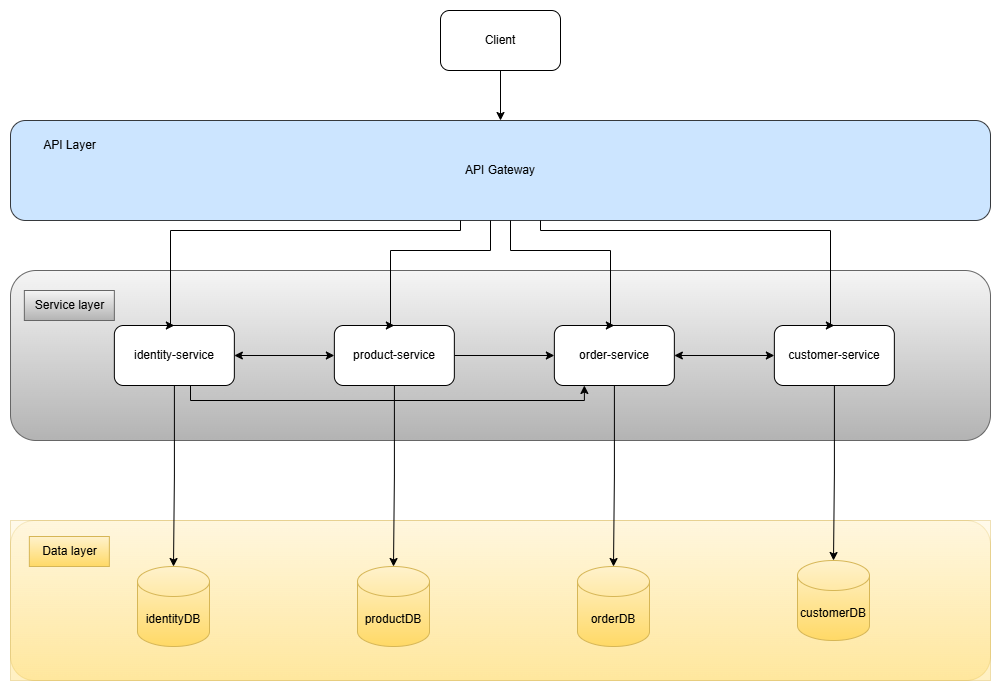

The diagram above was exported from draw.io. Its source (the exported page's mxGraphModel, read from the mxfile embedded in the PNG):
<mxGraphModel dx="1044" dy="626" grid="1" gridSize="10" guides="1" tooltips="1" connect="1" arrows="1" fold="1" page="1" pageScale="1" pageWidth="1169" pageHeight="1654" background="none" math="0" shadow="0">
  <root>
    <mxCell id="0" />
    <mxCell id="1" parent="0" />
    <mxCell id="I2qU8hXijhsUxqwWHjJ1-27" value="" style="rounded=1;whiteSpace=wrap;html=1;fillColor=#fff2cc;gradientColor=#ffd966;strokeColor=#d6b656;opacity=40;" vertex="1" parent="1">
      <mxGeometry x="30" y="610" width="979.9999999999998" height="160" as="geometry" />
    </mxCell>
    <mxCell id="I2qU8hXijhsUxqwWHjJ1-26" value="" style="group;fillColor=#fff2cc;gradientColor=#ffd966;strokeColor=#d6b656;container=0;opacity=40;" vertex="1" connectable="0" parent="1">
      <mxGeometry x="30" y="610" width="980" height="160" as="geometry" />
    </mxCell>
    <mxCell id="I2qU8hXijhsUxqwWHjJ1-28" value="Data layer" style="text;html=1;align=center;verticalAlign=middle;resizable=0;points=[];autosize=1;strokeColor=#d6b656;fillColor=#fff2cc;gradientColor=#ffd966;" vertex="1" parent="1">
      <mxGeometry x="48.84615384615384" y="626" width="80" height="30" as="geometry" />
    </mxCell>
    <mxCell id="I2qU8hXijhsUxqwWHjJ1-29" value="identityDB" style="shape=cylinder3;whiteSpace=wrap;html=1;boundedLbl=1;backgroundOutline=1;size=15;fillColor=#fff2cc;gradientColor=#ffd966;strokeColor=#d6b656;" vertex="1" parent="1">
      <mxGeometry x="157" y="656" width="72" height="80" as="geometry" />
    </mxCell>
    <mxCell id="I2qU8hXijhsUxqwWHjJ1-30" value="productDB" style="shape=cylinder3;whiteSpace=wrap;html=1;boundedLbl=1;backgroundOutline=1;size=15;fillColor=#fff2cc;gradientColor=#ffd966;strokeColor=#d6b656;" vertex="1" parent="1">
      <mxGeometry x="377" y="656" width="72" height="80" as="geometry" />
    </mxCell>
    <mxCell id="I2qU8hXijhsUxqwWHjJ1-31" value="orderDB" style="shape=cylinder3;whiteSpace=wrap;html=1;boundedLbl=1;backgroundOutline=1;size=15;fillColor=#fff2cc;gradientColor=#ffd966;strokeColor=#d6b656;" vertex="1" parent="1">
      <mxGeometry x="597" y="656" width="72" height="80" as="geometry" />
    </mxCell>
    <mxCell id="I2qU8hXijhsUxqwWHjJ1-32" value="customerDB" style="shape=cylinder3;whiteSpace=wrap;html=1;boundedLbl=1;backgroundOutline=1;size=15;fillColor=#fff2cc;gradientColor=#ffd966;strokeColor=#d6b656;" vertex="1" parent="1">
      <mxGeometry x="817" y="650" width="72" height="80" as="geometry" />
    </mxCell>
    <mxCell id="I2qU8hXijhsUxqwWHjJ1-20" value="" style="rounded=1;whiteSpace=wrap;html=1;labelBackgroundColor=none;fillColor=#f5f5f5;strokeColor=#666666;gradientColor=#b3b3b3;" vertex="1" parent="1">
      <mxGeometry x="30" y="360" width="980" height="170" as="geometry" />
    </mxCell>
    <mxCell id="I2qU8hXijhsUxqwWHjJ1-21" value="Service layer" style="text;html=1;align=center;verticalAlign=middle;resizable=0;points=[];autosize=1;strokeColor=#666666;fillColor=#f5f5f5;gradientColor=#b3b3b3;" vertex="1" parent="1">
      <mxGeometry x="43.846153846153854" y="380" width="90" height="30" as="geometry" />
    </mxCell>
    <mxCell id="I2qU8hXijhsUxqwWHjJ1-2" value="API Gateway" style="rounded=1;whiteSpace=wrap;html=1;fillColor=#cce5ff;strokeColor=#36393d;" vertex="1" parent="1">
      <mxGeometry x="30" y="210" width="979.9999999999998" height="100" as="geometry" />
    </mxCell>
    <mxCell id="I2qU8hXijhsUxqwWHjJ1-1" value="Client" style="rounded=1;whiteSpace=wrap;html=1;" vertex="1" parent="1">
      <mxGeometry x="460" y="100" width="120" height="60" as="geometry" />
    </mxCell>
    <mxCell id="I2qU8hXijhsUxqwWHjJ1-5" style="edgeStyle=orthogonalEdgeStyle;rounded=0;orthogonalLoop=1;jettySize=auto;html=1;entryX=0.5;entryY=0;entryDx=0;entryDy=0;" edge="1" parent="1" source="I2qU8hXijhsUxqwWHjJ1-1" target="I2qU8hXijhsUxqwWHjJ1-2">
      <mxGeometry relative="1" as="geometry" />
    </mxCell>
    <mxCell id="I2qU8hXijhsUxqwWHjJ1-24" style="edgeStyle=orthogonalEdgeStyle;rounded=0;orthogonalLoop=1;jettySize=auto;html=1;entryX=0.25;entryY=1;entryDx=0;entryDy=0;" edge="1" parent="1" source="I2qU8hXijhsUxqwWHjJ1-6" target="I2qU8hXijhsUxqwWHjJ1-8">
      <mxGeometry relative="1" as="geometry">
        <Array as="points">
          <mxPoint x="210" y="490" />
          <mxPoint x="604" y="490" />
        </Array>
      </mxGeometry>
    </mxCell>
    <mxCell id="I2qU8hXijhsUxqwWHjJ1-33" style="edgeStyle=orthogonalEdgeStyle;rounded=0;orthogonalLoop=1;jettySize=auto;html=1;" edge="1" parent="1" source="I2qU8hXijhsUxqwWHjJ1-6" target="I2qU8hXijhsUxqwWHjJ1-29">
      <mxGeometry relative="1" as="geometry" />
    </mxCell>
    <mxCell id="I2qU8hXijhsUxqwWHjJ1-6" value="identity-service" style="rounded=1;whiteSpace=wrap;html=1;" vertex="1" parent="1">
      <mxGeometry x="133.85" y="415" width="120" height="60" as="geometry" />
    </mxCell>
    <mxCell id="I2qU8hXijhsUxqwWHjJ1-16" style="edgeStyle=orthogonalEdgeStyle;rounded=0;orthogonalLoop=1;jettySize=auto;html=1;" edge="1" parent="1" source="I2qU8hXijhsUxqwWHjJ1-7" target="I2qU8hXijhsUxqwWHjJ1-8">
      <mxGeometry relative="1" as="geometry" />
    </mxCell>
    <mxCell id="I2qU8hXijhsUxqwWHjJ1-34" style="edgeStyle=orthogonalEdgeStyle;rounded=0;orthogonalLoop=1;jettySize=auto;html=1;" edge="1" parent="1" source="I2qU8hXijhsUxqwWHjJ1-7" target="I2qU8hXijhsUxqwWHjJ1-30">
      <mxGeometry relative="1" as="geometry" />
    </mxCell>
    <mxCell id="I2qU8hXijhsUxqwWHjJ1-7" value="product-service" style="rounded=1;whiteSpace=wrap;html=1;" vertex="1" parent="1">
      <mxGeometry x="353.85" y="415" width="120" height="60" as="geometry" />
    </mxCell>
    <mxCell id="I2qU8hXijhsUxqwWHjJ1-35" style="edgeStyle=orthogonalEdgeStyle;rounded=0;orthogonalLoop=1;jettySize=auto;html=1;" edge="1" parent="1" source="I2qU8hXijhsUxqwWHjJ1-8" target="I2qU8hXijhsUxqwWHjJ1-31">
      <mxGeometry relative="1" as="geometry" />
    </mxCell>
    <mxCell id="I2qU8hXijhsUxqwWHjJ1-8" value="order-service&lt;span style=&quot;color: rgba(0, 0, 0, 0); font-family: monospace; font-size: 0px; text-align: start; text-wrap-mode: nowrap;&quot;&gt;%3CmxGraphModel%3E%3Croot%3E%3CmxCell%20id%3D%220%22%2F%3E%3CmxCell%20id%3D%221%22%20parent%3D%220%22%2F%3E%3CmxCell%20id%3D%222%22%20value%3D%22product-service%22%20style%3D%22rounded%3D1%3BwhiteSpace%3Dwrap%3Bhtml%3D1%3B%22%20vertex%3D%221%22%20parent%3D%221%22%3E%3CmxGeometry%20x%3D%22350%22%20y%3D%22390%22%20width%3D%22120%22%20height%3D%2260%22%20as%3D%22geometry%22%2F%3E%3C%2FmxCell%3E%3C%2Froot%3E%3C%2FmxGraphModel%3E&lt;/span&gt;" style="rounded=1;whiteSpace=wrap;html=1;" vertex="1" parent="1">
      <mxGeometry x="573.85" y="415" width="120" height="60" as="geometry" />
    </mxCell>
    <mxCell id="I2qU8hXijhsUxqwWHjJ1-9" value="customer-service" style="rounded=1;whiteSpace=wrap;html=1;" vertex="1" parent="1">
      <mxGeometry x="793.85" y="415" width="120" height="60" as="geometry" />
    </mxCell>
    <mxCell id="I2qU8hXijhsUxqwWHjJ1-10" style="edgeStyle=orthogonalEdgeStyle;rounded=0;orthogonalLoop=1;jettySize=auto;html=1;entryX=0.5;entryY=0;entryDx=0;entryDy=0;" edge="1" parent="1" source="I2qU8hXijhsUxqwWHjJ1-2" target="I2qU8hXijhsUxqwWHjJ1-6">
      <mxGeometry relative="1" as="geometry">
        <Array as="points">
          <mxPoint x="480" y="320" />
          <mxPoint x="190" y="320" />
        </Array>
      </mxGeometry>
    </mxCell>
    <mxCell id="I2qU8hXijhsUxqwWHjJ1-11" style="edgeStyle=orthogonalEdgeStyle;rounded=0;orthogonalLoop=1;jettySize=auto;html=1;entryX=0.5;entryY=0;entryDx=0;entryDy=0;" edge="1" parent="1" source="I2qU8hXijhsUxqwWHjJ1-2" target="I2qU8hXijhsUxqwWHjJ1-7">
      <mxGeometry relative="1" as="geometry">
        <Array as="points">
          <mxPoint x="510" y="340" />
          <mxPoint x="410" y="340" />
        </Array>
      </mxGeometry>
    </mxCell>
    <mxCell id="I2qU8hXijhsUxqwWHjJ1-13" style="edgeStyle=orthogonalEdgeStyle;rounded=0;orthogonalLoop=1;jettySize=auto;html=1;entryX=0.5;entryY=0;entryDx=0;entryDy=0;" edge="1" parent="1" source="I2qU8hXijhsUxqwWHjJ1-2" target="I2qU8hXijhsUxqwWHjJ1-8">
      <mxGeometry relative="1" as="geometry">
        <Array as="points">
          <mxPoint x="530" y="340" />
          <mxPoint x="630" y="340" />
        </Array>
      </mxGeometry>
    </mxCell>
    <mxCell id="I2qU8hXijhsUxqwWHjJ1-14" style="edgeStyle=orthogonalEdgeStyle;rounded=0;orthogonalLoop=1;jettySize=auto;html=1;entryX=0.5;entryY=0;entryDx=0;entryDy=0;" edge="1" parent="1" source="I2qU8hXijhsUxqwWHjJ1-2" target="I2qU8hXijhsUxqwWHjJ1-9">
      <mxGeometry relative="1" as="geometry">
        <Array as="points">
          <mxPoint x="560" y="320" />
          <mxPoint x="850" y="320" />
        </Array>
      </mxGeometry>
    </mxCell>
    <mxCell id="I2qU8hXijhsUxqwWHjJ1-15" value="" style="endArrow=classic;startArrow=classic;html=1;rounded=0;entryX=1;entryY=0.5;entryDx=0;entryDy=0;exitX=0;exitY=0.5;exitDx=0;exitDy=0;" edge="1" parent="1" source="I2qU8hXijhsUxqwWHjJ1-7" target="I2qU8hXijhsUxqwWHjJ1-6">
      <mxGeometry width="50" height="50" relative="1" as="geometry">
        <mxPoint x="480" y="350" as="sourcePoint" />
        <mxPoint x="530" y="300" as="targetPoint" />
      </mxGeometry>
    </mxCell>
    <mxCell id="I2qU8hXijhsUxqwWHjJ1-17" value="" style="endArrow=classic;startArrow=classic;html=1;rounded=0;entryX=0;entryY=0.5;entryDx=0;entryDy=0;" edge="1" parent="1" source="I2qU8hXijhsUxqwWHjJ1-8" target="I2qU8hXijhsUxqwWHjJ1-9">
      <mxGeometry width="50" height="50" relative="1" as="geometry">
        <mxPoint x="480" y="350" as="sourcePoint" />
        <mxPoint x="530" y="300" as="targetPoint" />
      </mxGeometry>
    </mxCell>
    <mxCell id="I2qU8hXijhsUxqwWHjJ1-36" style="edgeStyle=orthogonalEdgeStyle;rounded=0;orthogonalLoop=1;jettySize=auto;html=1;entryX=0.5;entryY=0;entryDx=0;entryDy=0;entryPerimeter=0;" edge="1" parent="1" source="I2qU8hXijhsUxqwWHjJ1-9" target="I2qU8hXijhsUxqwWHjJ1-32">
      <mxGeometry relative="1" as="geometry" />
    </mxCell>
    <mxCell id="I2qU8hXijhsUxqwWHjJ1-3" value="API Layer" style="text;html=1;align=center;verticalAlign=middle;resizable=0;points=[];autosize=1;strokeColor=none;fillColor=none;" vertex="1" parent="1">
      <mxGeometry x="48.84615384615384" y="220" width="80" height="30" as="geometry" />
    </mxCell>
  </root>
</mxGraphModel>